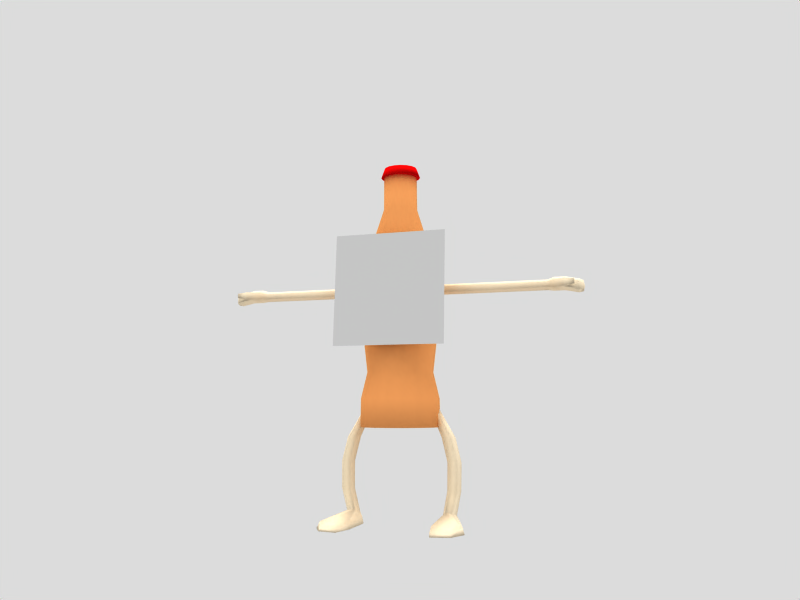 # Source: super_cocacola8.blend  (saved by Blender 2.46.0; exported with 4.5.12 LTS)
import bpy
from mathutils import Matrix  # noqa: F401  (used for matrix-valued properties, if any)

bpy.ops.wm.read_factory_settings(use_empty=True)
scene = bpy.context.scene
scene.name = 'Scene'

# ---- collections
col_collection_1 = bpy.data.collections.new('Collection 1'); scene.collection.children.link(col_collection_1)
col_collection_20 = bpy.data.collections.new('Collection 20'); scene.collection.children.link(col_collection_20)

# ---- materials (node trees are filled in below, after node groups)
mat_memberskin = bpy.data.materials.new('MemberSkin')
mat_memberskin.alpha_threshold = 0.0
mat_memberskin.diffuse_color = (0.9765, 0.902, 0.7725, 1.0)
mat_memberskin.roughness = 0.0
mat_memberskin.specular_intensity = 0.1
mat_memberskin.line_color = (0.0, 0.0, 0.0, 1.0)
mat_faceskin = bpy.data.materials.new('FaceSkin')
mat_faceskin.alpha_threshold = 0.0
mat_faceskin.preview_render_type = 'CUBE'
mat_faceskin.roughness = 0.5
mat_faceskin.line_color = (0.0, 0.0, 0.0, 1.0)
mat_capskin = bpy.data.materials.new('CapSkin')
mat_capskin.alpha_threshold = 0.0
mat_capskin.preview_render_type = 'CUBE'
mat_capskin.diffuse_color = (0.9294, 0.03137, 0.03137, 1.0)
mat_capskin.roughness = 0.5
mat_capskin.line_color = (0.0, 0.0, 0.0, 1.0)
mat_bottleskin = bpy.data.materials.new('BottleSkin')
mat_bottleskin.alpha_threshold = 0.0
mat_bottleskin.preview_render_type = 'CUBE'
mat_bottleskin.diffuse_color = (0.9647, 0.6314, 0.3608, 1.0)
mat_bottleskin.roughness = 0.5
mat_bottleskin.line_color = (0.0, 0.0, 0.0, 1.0)

# ---- material node trees

# ---- world
world_world = bpy.data.worlds.new('World'); scene.world = world_world
world_world.color = (0.8627, 0.8627, 0.8627)
world_world.use_sun_shadow = False
world_world.sun_shadow_jitter_overblur = 0.0
world_world.cycles.sampling_method = 'MANUAL'
world_world.cycles.sample_map_resolution = 256

# ---- cameras
cam_camera_001 = bpy.data.cameras.new('Camera.001')
cam_camera_001.passepartout_alpha = 0.2
cam_camera_001.clip_end = 100.0
cam_camera_001.lens = 35.0
cam_camera_001.show_passepartout = False
cam_camera_001.show_safe_areas = True
cam_camera_001.dof.focus_distance = 0.0
cam_camera_001.dof.aperture_fstop = 128.0

# ---- lights
light_lamp_003 = bpy.data.lights.new('Lamp.003', 'SUN')
light_lamp_003.transmission_factor = 0.0
light_lamp_003.angle = 1.571
light_lamp_003.energy = 1.5
light_lamp_003.shadow_buffer_clip_start = 0.5
light_lamp_003.shadow_soft_size = 1.0
light_lamp_003.shadow_cascade_max_distance = 1000.0
light_lamp_003.cycles.use_multiple_importance_sampling = False

# ---- meshes
me_leg = bpy.data.meshes.new('Leg')
me_leg.from_pydata([(-1.079, 0.1581, -1.899), (1.079, 0.1581, -1.899), (-0.9976, 0.0175, -1.9), (0.9976, 0.0175, -1.9), (-1.079, -0.1231, -1.832), (1.079, -0.1231, -1.832), (-1.241, -0.1231, -1.832), (1.241, -0.1231, -1.832), (-1.322, 0.01745, -1.899), (1.322, 0.01745, -1.899), (-1.241, 0.158, -1.899), (1.241, 0.158, -1.899), (-1.071, 0.1314, -0.1628), (1.071, 0.1314, -0.1628), (-0.9901, -0.009193, -0.1629), (0.9901, -0.009193, -0.1629), (-1.071, -0.1498, -0.1628), (1.071, -0.1498, -0.1628), (-1.234, -0.1498, -0.1626), (1.234, -0.1498, -0.1626), (-1.315, -0.009246, -0.1625), (1.315, -0.009246, -0.1625), (-1.234, 0.1313, -0.1626), (1.234, 0.1313, -0.1626), (-1.125, -0.02917, -0.8259), (1.123, -0.02872, -0.8274), (-1.206, 0.1132, -0.7738), (1.206, 0.1118, -0.7728), (-1.205, -0.1692, -0.8554), (1.205, -0.1693, -0.857), (-1.368, -0.1692, -0.8552), (1.368, -0.1694, -0.8565), (-1.449, -0.02922, -0.8254), (1.451, -0.02879, -0.8268), (-1.368, 0.1132, -0.7735), (1.368, 0.1118, -0.7726), (-1.124, -0.02917, -0.7178), (1.123, -0.02872, -0.7186), (-1.449, -0.02922, -0.7173), (1.451, -0.02879, -0.718), (-0.862, 0.04666, 0.3985), (0.8503, 0.04666, 0.3926), (-0.8872, 0.1656, 0.4624), (0.8774, 0.1656, 0.4558), (-0.9123, 0.04663, 0.5263), (0.9045, 0.04663, 0.5188), (-0.8871, -0.07231, 0.4624), (0.8774, -0.07231, 0.4557), (-0.8367, -0.07229, 0.3346), (0.8232, -0.07229, 0.3295), (-0.8116, 0.04668, 0.2707), (0.796, 0.04668, 0.2664), (-0.8368, 0.1656, 0.3346), (0.8232, 0.1656, 0.3296), (-1.277, 0.2626, -2.024), (1.277, 0.2626, -2.024), (-1.393, 0.01744, -2.024), (1.393, 0.01744, -2.024), (-1.65, -0.8716, -2.019), (1.65, -0.8716, -2.019), (-0.9488, -0.8675, -2.018), (0.9488, -0.8675, -2.018), (-0.9457, 0.01751, -2.024), (0.9457, 0.01751, -2.024), (-1.044, 0.2627, -2.024), (1.044, 0.2627, -2.024), (-0.9212, 0.01751, -2.165), (0.9212, 0.01751, -2.165), (-1.018, 0.2833, -2.165), (1.018, 0.2833, -2.165), (-0.9196, -0.9228, -2.163), (0.9196, -0.9228, -2.163), (-1.703, -0.9269, -2.163), (1.703, -0.9269, -2.163), (-1.424, 0.01744, -2.164), (1.424, 0.01744, -2.164), (-1.295, 0.2832, -2.164), (1.295, 0.2832, -2.164), (-1.054, -1.426, -2.166), (1.054, -1.426, -2.166), (-1.496, -1.333, -2.167), (1.496, -1.333, -2.167), (-1.493, -1.291, -2.097), (1.493, -1.291, -2.097), (-1.055, -1.385, -2.096), (1.055, -1.385, -2.096), (-1.126, -0.01263, -1.352), (1.111, -0.01263, -1.352), (-1.207, 0.1279, -1.352), (1.192, 0.1279, -1.352), (-1.207, -0.1532, -1.352), (1.192, -0.1532, -1.352), (-1.37, -0.1532, -1.352), (1.354, -0.1532, -1.352), (-1.451, -0.01269, -1.351), (1.435, -0.01269, -1.351), (-1.37, 0.1279, -1.352), (1.354, 0.1279, -1.352), (1.368, -0.1689, -0.6884), (1.205, -0.1693, -0.6888), (-1.368, -0.1678, -0.6881), (-1.206, -0.1677, -0.6883)], [], [(26, 36, 24), (37, 27, 25), (26, 12, 14, 36), (15, 13, 27, 37), (32, 38, 34), (35, 39, 33), (38, 20, 22, 34), (23, 21, 39, 35), (12, 26, 34, 22), (35, 27, 13, 23), (12, 22, 42, 52), (43, 23, 13, 53), (22, 20, 44, 42), (45, 21, 23, 43), (20, 18, 46, 44), (47, 19, 21, 45), (18, 16, 48, 46), (49, 17, 19, 47), (16, 14, 50, 48), (51, 15, 17, 49), (14, 12, 52, 50), (53, 13, 15, 51), (40, 50, 52), (53, 51, 41), (40, 48, 50), (51, 49, 41), (40, 46, 48), (49, 47, 41), (40, 44, 46), (47, 45, 41), (40, 42, 44), (45, 43, 41), (40, 52, 42), (43, 53, 41), (10, 0, 64, 54), (65, 1, 11, 55), (8, 10, 54, 56), (55, 11, 9, 57), (6, 8, 56, 58), (57, 9, 7, 59), (4, 6, 58, 60), (59, 7, 5, 61), (2, 4, 60, 62), (61, 5, 3, 63), (0, 2, 62, 64), (63, 3, 1, 65), (62, 66, 68, 64), (69, 67, 63, 65), (60, 70, 66, 62), (67, 71, 61, 63), (56, 74, 72, 58), (73, 75, 57, 59), (54, 76, 74, 56), (75, 77, 55, 57), (64, 68, 76, 54), (77, 69, 65, 55), (66, 74, 76, 68), (77, 75, 67, 69), (66, 70, 72, 74), (73, 71, 67, 75), (72, 70, 78, 80), (79, 71, 73, 81), (58, 72, 80, 82), (81, 73, 59, 83), (70, 60, 84, 78), (85, 61, 71, 79), (60, 58, 82, 84), (83, 59, 61, 85), (82, 80, 78, 84), (79, 81, 83, 85), (0, 88, 86, 2), (87, 89, 1, 3), (88, 26, 24, 86), (25, 27, 89, 87), (2, 86, 90, 4), (91, 87, 3, 5), (86, 24, 28, 90), (29, 25, 87, 91), (4, 90, 92, 6), (93, 91, 5, 7), (90, 28, 30, 92), (31, 29, 91, 93), (6, 92, 94, 8), (95, 93, 7, 9), (92, 30, 32, 94), (33, 31, 93, 95), (8, 94, 96, 10), (97, 95, 9, 11), (94, 32, 34, 96), (35, 33, 95, 97), (26, 88, 96, 34), (97, 89, 27, 35), (88, 0, 10, 96), (11, 1, 89, 97), (17, 99, 98, 19), (19, 98, 39, 21), (15, 37, 99, 17), (29, 31, 98, 99), (33, 39, 98, 31), (25, 29, 99, 37), (16, 18, 100, 101), (14, 16, 101, 36), (28, 101, 100, 30), (18, 20, 38, 100), (32, 30, 100, 38), (24, 36, 101, 28)])
me_leg.polygons.foreach_set('use_smooth', [True] * 106)
me_leg.materials.append(mat_memberskin)
me_leg.use_remesh_preserve_volume = False
me_leg.use_remesh_preserve_attributes = False
me_leg.use_mirror_vertex_groups = False
me_leg.update()
me_arm = bpy.data.meshes.new('Arm')
me_arm.from_pydata([(-3.485, 0.1051, -0.01245), (3.485, 0.1051, -0.01245), (-3.485, -0.0002192, -0.07328), (3.485, -0.0002192, -0.07328), (-3.485, -0.1056, -0.01248), (3.485, -0.1056, -0.01248), (-3.485, -0.1056, 0.1091), (3.485, -0.1056, 0.1091), (-3.485, -0.0002588, 0.17), (3.485, -0.0002588, 0.17), (-3.485, 0.1051, 0.1092), (3.485, 0.1051, 0.1092), (-0.9201, 0.1051, -0.01245), (0.9201, 0.1051, -0.01245), (-0.9201, -0.0002191, -0.07328), (0.9201, -0.0002191, -0.07328), (-0.9201, -0.1056, -0.01248), (0.9201, -0.1056, -0.01248), (-0.9201, -0.1056, 0.1091), (0.9201, -0.1056, 0.1091), (-0.9201, -0.000259, 0.17), (0.9201, -0.000259, 0.17), (-0.9201, 0.1051, 0.1092), (0.9201, 0.1051, 0.1092), (-2.249, -0.0002191, -0.07328), (2.249, -0.0002191, -0.07328), (-2.249, 0.1051, -0.01245), (2.249, 0.1051, -0.01245), (-2.201, -0.1056, -0.01248), (2.201, -0.1056, -0.01248), (-2.201, -0.1056, 0.1091), (2.201, -0.1056, 0.1091), (-2.249, -0.0002589, 0.17), (2.249, -0.0002589, 0.17), (-2.249, 0.1051, 0.1092), (2.249, 0.1051, 0.1092), (-2.152, -0.0002191, -0.07328), (2.152, -0.0002191, -0.07328), (-2.152, 0.1051, -0.01245), (2.152, 0.1051, -0.01245), (-2.152, -0.0002589, 0.17), (2.152, -0.0002589, 0.17), (-2.152, 0.1051, 0.1092), (2.152, 0.1051, 0.1092), (-0.6995, -0.000239, -0.004715), (0.6995, -0.000239, -0.004715), (-0.6995, 0.05883, 0.0294), (0.6995, 0.05883, 0.0294), (-0.6995, -0.0002502, 0.06349), (0.6995, -0.0002502, 0.06349), (-0.6995, -0.05932, 0.02938), (0.6995, -0.05932, 0.02938), (-0.6995, -0.05931, -0.03883), (0.6995, -0.05931, -0.03883), (-0.6995, -0.0002279, -0.07293), (0.6995, -0.0002279, -0.07293), (-0.6995, 0.05884, -0.03881), (0.6995, 0.05884, -0.03881), (-3.627, 0.1509, 0.1356), (3.627, 0.1509, 0.1356), (-3.627, -0.0002675, 0.2229), (3.627, -0.0002675, 0.2229), (-3.627, -0.2689, 0.1356), (3.627, -0.2689, 0.1356), (-3.627, -0.2689, -0.03895), (3.627, -0.2689, -0.03895), (-3.627, -0.0002105, -0.09188), (3.627, -0.0002105, -0.09188), (-3.627, 0.1509, -0.03889), (3.627, 0.1509, -0.03889), (-4.185, 0.1509, -0.1001), (4.185, 0.1509, -0.1001), (-4.185, -0.0002105, -0.1531), (4.185, -0.0002105, -0.1531), (-4.185, -0.2689, -0.1001), (4.185, -0.2689, -0.1001), (-4.185, -0.2689, 0.07439), (4.185, -0.2689, 0.07439), (-4.185, -0.0002675, 0.1617), (4.185, -0.0002675, 0.1617), (-4.185, 0.1509, 0.07444), (4.185, 0.1509, 0.07444), (-4.312, -0.03453, -0.02474), (4.312, -0.03453, -0.02474), (-4.283, 0.05216, 0.04497), (4.283, 0.05216, 0.04497), (-4.283, -0.03454, 0.1146), (4.283, -0.03454, 0.1146), (-4.283, -0.1212, 0.04493), (4.283, -0.1212, 0.04493), (-4.283, -0.1212, -0.09445), (4.283, -0.1212, -0.09445), (-4.283, -0.03451, -0.1367), (4.283, -0.03451, -0.1367), (-4.283, 0.05218, -0.09441), (4.283, 0.05218, -0.09441), (-3.881, -0.0002105, -0.09188), (3.881, -0.0002105, -0.09188), (-3.881, 0.1509, -0.03889), (3.881, 0.1509, -0.03889), (-3.881, -0.2689, -0.03894), (3.881, -0.2689, -0.03894), (-3.881, -0.2689, 0.1356), (3.881, -0.2689, 0.1356), (-3.881, -0.0002675, 0.2229), (3.881, -0.0002675, 0.2229), (-3.881, 0.1509, 0.1356), (3.881, 0.1509, 0.1356), (-3.881, -0.4134, -0.03896), (3.881, -0.4134, -0.03896), (-3.881, -0.4134, 0.1356), (3.881, -0.4134, 0.1356), (-4.077, -0.359, 0.1028), (4.077, -0.359, 0.1028), (-4.112, -0.4493, 0.1028), (4.112, -0.4493, 0.1028), (-4.112, -0.4492, -0.006225), (4.112, -0.4492, -0.006225), (-4.077, -0.359, -0.00621), (4.077, -0.359, -0.00621)], [], [(0, 26, 24, 2), (25, 27, 1, 3), (2, 24, 28, 4), (29, 25, 3, 5), (4, 28, 30, 6), (31, 29, 5, 7), (6, 30, 32, 8), (33, 31, 7, 9), (8, 32, 34, 10), (35, 33, 9, 11), (26, 0, 10, 34), (11, 1, 27, 35), (26, 38, 36, 24), (37, 39, 27, 25), (38, 12, 14, 36), (15, 13, 39, 37), (24, 36, 28), (29, 37, 25), (36, 14, 16, 28), (17, 15, 37, 29), (28, 16, 18, 30), (19, 17, 29, 31), (30, 40, 32), (33, 41, 31), (30, 18, 20, 40), (21, 19, 31, 41), (32, 40, 42, 34), (43, 41, 33, 35), (40, 20, 22, 42), (23, 21, 41, 43), (12, 38, 42, 22), (43, 39, 13, 23), (38, 26, 34, 42), (35, 27, 39, 43), (12, 22, 46, 56), (47, 23, 13, 57), (22, 20, 48, 46), (49, 21, 23, 47), (20, 18, 50, 48), (51, 19, 21, 49), (18, 16, 52, 50), (53, 17, 19, 51), (16, 14, 54, 52), (55, 15, 17, 53), (14, 12, 56, 54), (57, 13, 15, 55), (44, 54, 56), (57, 55, 45), (44, 52, 54), (55, 53, 45), (44, 50, 52), (53, 51, 45), (44, 48, 50), (51, 49, 45), (44, 46, 48), (49, 47, 45), (44, 56, 46), (47, 57, 45), (10, 0, 68, 58), (69, 1, 11, 59), (8, 10, 58, 60), (59, 11, 9, 61), (6, 8, 60, 62), (61, 9, 7, 63), (4, 6, 62, 64), (63, 7, 5, 65), (2, 4, 64, 66), (65, 5, 3, 67), (0, 2, 66, 68), (67, 3, 1, 69), (80, 70, 94, 84), (95, 71, 81, 85), (78, 80, 84, 86), (85, 81, 79, 87), (76, 78, 86, 88), (87, 79, 77, 89), (74, 76, 88, 90), (89, 77, 75, 91), (72, 74, 90, 92), (91, 75, 73, 93), (70, 72, 92, 94), (93, 73, 71, 95), (82, 94, 92), (93, 95, 83), (82, 92, 90), (91, 93, 83), (82, 90, 88), (89, 91, 83), (82, 88, 86), (87, 89, 83), (82, 86, 84), (85, 87, 83), (84, 94, 82), (83, 95, 85), (66, 96, 98, 68), (99, 97, 67, 69), (96, 72, 70, 98), (71, 73, 97, 99), (64, 100, 96, 66), (97, 101, 65, 67), (100, 74, 72, 96), (73, 75, 101, 97), (102, 76, 74, 100), (75, 77, 103, 101), (60, 104, 102, 62), (103, 105, 61, 63), (104, 78, 76, 102), (77, 79, 105, 103), (58, 106, 104, 60), (105, 107, 59, 61), (106, 80, 78, 104), (79, 81, 107, 105), (68, 98, 106, 58), (107, 99, 69, 59), (98, 70, 80, 106), (81, 71, 99, 107), (62, 102, 110), (111, 103, 63), (100, 64, 108), (109, 65, 101), (62, 110, 108, 64), (109, 111, 63, 65), (110, 102, 112, 114), (113, 103, 111, 115), (108, 110, 114, 116), (115, 111, 109, 117), (100, 108, 116, 118), (117, 109, 101, 119), (102, 100, 118, 112), (119, 101, 103, 113), (112, 118, 116, 114), (117, 119, 113, 115)])
me_arm.polygons.foreach_set('use_smooth', [True] * 132)
me_arm.materials.append(mat_memberskin)
me_arm.use_remesh_preserve_volume = False
me_arm.use_remesh_preserve_attributes = False
me_arm.use_mirror_vertex_groups = False
me_arm.update()
me_skin = bpy.data.meshes.new('Skin')
me_skin.from_pydata([(-1.058, -0.6707, 0.9427), (-0.9335, -0.6785, -1.053), (1.057, -0.8209, -0.9283), (0.9326, -0.8132, 1.068)], [], [(0, 1, 2, 3)])
_uv = me_skin.uv_layers.new(name='UVTex')
_uv.uv.foreach_set('vector', [1.0, 1.0, 0.0, 1.0, 0.0, 0.0, 1.0, 1.49e-07])
me_skin.materials.append(mat_faceskin)
me_skin.use_remesh_preserve_volume = False
me_skin.use_remesh_preserve_attributes = False
me_skin.use_mirror_vertex_groups = False
me_skin.update()
me_cap = bpy.data.meshes.new('Cap')
me_cap.from_pydata([(-0.6995, 0.6762, -0.5222), (-0.4047, 0.8032, -0.9932), (-0.05711, 0.7947, -1.369), (0.2904, 0.6518, -1.593), (0.5848, 0.3964, -1.63), (0.7814, 0.06734, -1.476), (0.8502, -0.2853, -1.153), (0.7807, -0.6079, -0.7105), (0.5836, -0.8512, -0.2162), (0.2888, -0.9783, 0.2547), (-0.05881, -0.9697, 0.6307), (-0.4063, -0.8269, 0.8545), (-0.7007, -0.5715, 0.8919), (-0.8973, -0.2424, 0.7374), (-0.9661, 0.1103, 0.4144), (-0.8966, 0.4328, -0.02792), (-0.3897, 0.7432, 0.306), (-0.1466, 0.848, -0.08221), (0.1399, 0.8409, -0.3921), (0.4263, 0.7232, -0.5766), (0.669, 0.5126, -0.6075), (0.8311, 0.2413, -0.4801), (0.8878, -0.04937, -0.2138), (0.8305, -0.3153, 0.1508), (0.668, -0.5158, 0.5582), (0.425, -0.6206, 0.9465), (0.1385, -0.6135, 1.256), (-0.1479, -0.4958, 1.441), (-0.3906, -0.2852, 1.472), (-0.5527, -0.01395, 1.344), (-0.6094, 0.2768, 1.078), (-0.5522, 0.5426, 0.7135), (-0.05796, -0.08751, -0.3692), (0.1392, 0.1137, 0.4321)], [], [(32, 0, 1), (33, 17, 16), (32, 1, 2), (33, 18, 17), (32, 2, 3), (33, 19, 18), (32, 3, 4), (33, 20, 19), (32, 4, 5), (33, 21, 20), (32, 5, 6), (33, 22, 21), (32, 6, 7), (33, 23, 22), (32, 7, 8), (33, 24, 23), (32, 8, 9), (33, 25, 24), (32, 9, 10), (33, 26, 25), (32, 10, 11), (33, 27, 26), (32, 11, 12), (33, 28, 27), (32, 12, 13), (33, 29, 28), (32, 13, 14), (33, 30, 29), (32, 14, 15), (33, 31, 30), (15, 0, 32), (33, 16, 31), (0, 16, 17, 1), (1, 17, 18, 2), (2, 18, 19, 3), (3, 19, 20, 4), (4, 20, 21, 5), (5, 21, 22, 6), (6, 22, 23, 7), (7, 23, 24, 8), (8, 24, 25, 9), (9, 25, 26, 10), (10, 26, 27, 11), (11, 27, 28, 12), (12, 28, 29, 13), (13, 29, 30, 14), (14, 30, 31, 15), (16, 0, 15, 31)])
me_cap.polygons.foreach_set('use_smooth', [True] * 48)
_uv = me_cap.uv_layers.new(name='UVTex')
_uv.uv.foreach_set('vector', [0.4969, 0.6, 0.5905, 0.5374, 0.6073, 0.578, 0.5, 0.8531, 0.5619, 0.9365, 0.5253, 0.9538, 0.4969, 0.6, 0.6073, 0.578, 0.6073, 0.622, 0.5, 0.8531, 0.5891, 0.9065, 0.5619, 0.9365, 0.4969, 0.6, 0.6073, 0.622, 0.5905, 0.6626, 0.5, 0.8531, 0.6027, 0.8683, 0.5891, 0.9065, 0.4969, 0.6, 0.5905, 0.6626, 0.5594, 0.6936, 0.5, 0.8531, 0.6007, 0.8279, 0.6027, 0.8683, 0.4969, 0.6, 0.5594, 0.6936, 0.5188, 0.7105, 0.5, 0.8531, 0.5834, 0.7912, 0.6007, 0.8279, 0.4969, 0.6, 0.5188, 0.7105, 0.4749, 0.7105, 0.5, 0.8531, 0.5533, 0.7641, 0.5834, 0.7912, 0.4969, 0.6, 0.4749, 0.7105, 0.4343, 0.6936, 0.5, 0.8531, 0.5152, 0.7504, 0.5533, 0.7641, 0.4969, 0.6, 0.4343, 0.6936, 0.4032, 0.6626, 0.5, 0.8531, 0.4747, 0.7524, 0.5152, 0.7504, 0.4969, 0.6, 0.4032, 0.6626, 0.3864, 0.622, 0.5, 0.8531, 0.4381, 0.7698, 0.4747, 0.7524, 0.4969, 0.6, 0.3864, 0.622, 0.3864, 0.578, 0.5, 0.8531, 0.4109, 0.7998, 0.4381, 0.7698, 0.4969, 0.6, 0.3864, 0.578, 0.4032, 0.5374, 0.5, 0.8531, 0.3973, 0.8379, 0.4109, 0.7998, 0.4969, 0.6, 0.4032, 0.5374, 0.4343, 0.5064, 0.5, 0.8531, 0.3993, 0.8784, 0.3973, 0.8379, 0.4969, 0.6, 0.4343, 0.5064, 0.4749, 0.4895, 0.5, 0.8531, 0.4166, 0.915, 0.3993, 0.8784, 0.4969, 0.6, 0.4749, 0.4895, 0.5188, 0.4895, 0.5, 0.8531, 0.4467, 0.9422, 0.4166, 0.915, 0.4969, 0.6, 0.5188, 0.4895, 0.5594, 0.5064, 0.5, 0.8531, 0.4848, 0.9558, 0.4467, 0.9422, 0.5594, 0.5064, 0.5905, 0.5374, 0.4969, 0.6, 0.5, 0.8531, 0.5253, 0.9538, 0.4848, 0.9558, 0.5218, 0.9629, 0.5253, 0.9538, 0.5619, 0.9365, 0.5622, 0.9462, 0.5622, 0.9462, 0.5619, 0.9365, 0.5891, 0.9065, 0.5931, 0.9153, 0.5931, 0.9153, 0.5891, 0.9065, 0.6027, 0.8683, 0.6098, 0.875, 0.6098, 0.875, 0.6027, 0.8683, 0.6007, 0.8279, 0.6098, 0.8313, 0.6098, 0.8313, 0.6007, 0.8279, 0.5834, 0.7912, 0.5931, 0.7909, 0.5931, 0.7909, 0.5834, 0.7912, 0.5533, 0.7641, 0.5622, 0.76, 0.5622, 0.76, 0.5533, 0.7641, 0.5152, 0.7504, 0.5218, 0.7433, 0.5218, 0.7433, 0.5152, 0.7504, 0.4747, 0.7524, 0.4782, 0.7433, 0.4782, 0.7433, 0.4747, 0.7524, 0.4381, 0.7698, 0.4378, 0.76, 0.4378, 0.76, 0.4381, 0.7698, 0.4109, 0.7998, 0.4069, 0.7909, 0.4069, 0.7909, 0.4109, 0.7998, 0.3973, 0.8379, 0.3902, 0.8313, 0.3902, 0.8313, 0.3973, 0.8379, 0.3993, 0.8784, 0.3902, 0.875, 0.3902, 0.875, 0.3993, 0.8784, 0.4166, 0.915, 0.4069, 0.9153, 0.4069, 0.9153, 0.4166, 0.915, 0.4467, 0.9422, 0.4378, 0.9462, 0.4378, 0.9462, 0.4467, 0.9422, 0.4848, 0.9558, 0.4782, 0.9629, 0.5253, 0.9538, 0.5218, 0.9629, 0.4782, 0.9629, 0.4848, 0.9558])
me_cap.materials.append(mat_capskin)
me_cap.use_remesh_preserve_volume = False
me_cap.use_remesh_preserve_attributes = False
me_cap.use_mirror_vertex_groups = False
me_cap.update()
me_bottle = bpy.data.meshes.new('Bottle')
me_bottle.from_pydata([(0.9481, -0.001622, -2.451), (0.9481, 0.001622, -2.451), (0.8769, -0.3595, -2.451), (0.8769, 0.3595, -2.451), (0.6742, -0.6629, -2.451), (0.6742, 0.6629, -2.451), (0.3708, -0.8656, -2.451), (0.3708, 0.8656, -2.451), (0.01292, -0.9368, -2.451), (0.01292, 0.9368, -2.451), (-0.3449, -0.8656, -2.451), (-0.3449, 0.8656, -2.451), (-0.6483, -0.6629, -2.451), (-0.6483, 0.6629, -2.451), (-0.851, -0.3595, -2.451), (-0.851, 0.3595, -2.451), (-0.9222, -0.001622, -2.451), (-0.9222, 0.001622, -2.451), (0.4092, -0.001623, 2.446), (0.4092, 0.001623, 2.446), (0.379, -0.1533, 2.446), (0.379, 0.1533, 2.446), (0.2931, -0.2818, 2.446), (0.2931, 0.2818, 2.446), (0.1646, -0.3677, 2.446), (0.1646, 0.3677, 2.446), (0.01292, -0.3979, 2.446), (0.01292, 0.3979, 2.446), (-0.1387, -0.3677, 2.446), (-0.1387, 0.3677, 2.446), (-0.2673, -0.2818, 2.446), (-0.2673, 0.2818, 2.446), (-0.3532, -0.1533, 2.446), (-0.3532, 0.1533, 2.446), (-0.3833, -0.001621, 2.446), (-0.3833, 0.001621, 2.446), (0.01292, -0.001623, -2.451), (0.01292, 0.001623, -2.451), (0.01292, -0.001622, 2.446), (0.01292, 0.001622, 2.446), (0.8553, -0.001623, 0.667), (0.8553, 0.001623, 0.667), (0.7912, -0.324, 0.667), (0.7912, 0.324, 0.667), (0.6086, -0.5973, 0.667), (0.6086, 0.5973, 0.667), (0.3353, -0.7799, 0.667), (0.3353, 0.7799, 0.667), (0.01292, -0.844, 0.667), (0.01292, 0.844, 0.667), (-0.3094, -0.7799, 0.667), (-0.3094, 0.7799, 0.667), (-0.5827, -0.5973, 0.667), (-0.5827, 0.5973, 0.667), (-0.7653, -0.324, 0.667), (-0.7653, 0.324, 0.667), (-0.8294, -0.001621, 0.667), (-0.8294, 0.001621, 0.667), (0.9423, -0.001623, -0.3342), (0.9423, 0.001623, -0.3342), (0.8715, -0.3573, -0.3342), (0.8715, 0.3573, -0.3342), (0.6701, -0.6588, -0.3342), (0.6701, 0.6588, -0.3342), (0.3686, -0.8602, -0.3342), (0.3686, 0.8602, -0.3342), (0.01292, -0.931, -0.3342), (0.01292, 0.931, -0.3342), (-0.3427, -0.8602, -0.3342), (-0.3427, 0.8602, -0.3342), (-0.6442, -0.6588, -0.3342), (-0.6442, 0.6588, -0.3342), (-0.8457, -0.3573, -0.3342), (-0.8457, 0.3573, -0.3342), (-0.9164, -0.001621, -0.3342), (-0.9164, 0.001621, -0.3342), (0.4204, -0.001623, 1.803), (0.4204, 0.001623, 1.803), (0.3894, -0.1576, 1.803), (0.3894, 0.1576, 1.803), (0.3011, -0.2898, 1.803), (0.3011, 0.2898, 1.803), (0.1689, -0.3781, 1.803), (0.1689, 0.3781, 1.803), (0.01292, -0.4091, 1.803), (0.01292, 0.4091, 1.803), (-0.143, -0.3781, 1.803), (-0.143, 0.3781, 1.803), (-0.2699, -0.2844, 1.801), (-0.2699, 0.2844, 1.801), (-0.3566, -0.1547, 1.801), (-0.3566, 0.1547, 1.801), (-0.387, -0.001621, 1.801), (-0.387, 0.001621, 1.801), (0.9402, -0.001623, -1.911), (0.9402, 0.001623, -1.911), (0.8696, -0.3565, -1.911), (0.8696, 0.3565, -1.911), (0.6686, -0.6573, -1.911), (0.6686, 0.6573, -1.911), (0.3678, -0.8583, -1.911), (0.3678, 0.8583, -1.911), (0.01292, -0.9289, -1.911), (0.01292, 0.9289, -1.911), (-0.3419, -0.8583, -1.911), (-0.3419, 0.8583, -1.911), (-0.6428, -0.6573, -1.911), (-0.6428, 0.6573, -1.911), (-0.8438, -0.3565, -1.911), (-0.8438, 0.3565, -1.911), (-0.9144, -0.001622, -1.911), (-0.9144, 0.001622, -1.911), (0.794, -0.001623, -1.41), (0.794, 0.001623, -1.41), (0.7345, -0.3005, -1.41), (0.7345, 0.3005, -1.41), (0.5652, -0.5539, -1.41), (0.5652, 0.5539, -1.41), (0.3118, -0.7232, -1.41), (0.3118, 0.7232, -1.41), (0.01292, -0.7827, -1.41), (0.01292, 0.7827, -1.41), (-0.286, -0.7232, -1.41), (-0.286, 0.7232, -1.41), (-0.5394, -0.5539, -1.41), (-0.5394, 0.5539, -1.41), (-0.7087, -0.3005, -1.41), (-0.7087, 0.3005, -1.41), (-0.7681, -0.001622, -1.41), (-0.7681, 0.001622, -1.41)], [], [(36, 0, 2), (3, 1, 37), (38, 20, 18), (19, 21, 39), (36, 2, 4), (5, 3, 37), (38, 22, 20), (21, 23, 39), (36, 4, 6), (7, 5, 37), (38, 24, 22), (23, 25, 39), (36, 6, 8), (9, 7, 37), (38, 26, 24), (25, 27, 39), (36, 8, 10), (11, 9, 37), (38, 28, 26), (27, 29, 39), (36, 10, 12), (13, 11, 37), (38, 30, 28), (29, 31, 39), (36, 12, 14), (15, 13, 37), (38, 32, 30), (31, 33, 39), (36, 14, 16), (17, 15, 37), (38, 34, 32), (33, 35, 39), (58, 40, 42, 60), (43, 41, 59, 61), (60, 42, 44, 62), (45, 43, 61, 63), (62, 44, 46, 64), (47, 45, 63, 65), (64, 46, 48, 66), (49, 47, 65, 67), (66, 48, 50, 68), (51, 49, 67, 69), (68, 50, 52, 70), (53, 51, 69, 71), (70, 52, 54, 72), (55, 53, 71, 73), (72, 54, 56, 74), (57, 55, 73, 75), (40, 76, 78, 42), (79, 77, 41, 43), (42, 78, 80, 44), (81, 79, 43, 45), (44, 80, 82, 46), (83, 81, 45, 47), (46, 82, 84, 48), (85, 83, 47, 49), (48, 84, 86, 50), (87, 85, 49, 51), (50, 86, 88, 52), (89, 87, 51, 53), (52, 88, 90, 54), (91, 89, 53, 55), (54, 90, 92, 56), (93, 91, 55, 57), (76, 18, 20, 78), (21, 19, 77, 79), (78, 20, 22, 80), (23, 21, 79, 81), (80, 22, 24, 82), (25, 23, 81, 83), (82, 24, 26, 84), (27, 25, 83, 85), (84, 26, 28, 86), (29, 27, 85, 87), (86, 28, 30, 88), (31, 29, 87, 89), (88, 30, 32, 90), (33, 31, 89, 91), (90, 32, 34, 92), (35, 33, 91, 93), (0, 94, 96, 2), (97, 95, 1, 3), (2, 96, 98, 4), (99, 97, 3, 5), (4, 98, 100, 6), (101, 99, 5, 7), (6, 100, 102, 8), (103, 101, 7, 9), (8, 102, 104, 10), (105, 103, 9, 11), (10, 104, 106, 12), (107, 105, 11, 13), (12, 106, 108, 14), (109, 107, 13, 15), (14, 108, 110, 16), (111, 109, 15, 17), (94, 112, 114, 96), (115, 113, 95, 97), (112, 58, 60, 114), (61, 59, 113, 115), (96, 114, 116, 98), (117, 115, 97, 99), (114, 60, 62, 116), (63, 61, 115, 117), (98, 116, 118, 100), (119, 117, 99, 101), (116, 62, 64, 118), (65, 63, 117, 119), (100, 118, 120, 102), (121, 119, 101, 103), (118, 64, 66, 120), (67, 65, 119, 121), (102, 120, 122, 104), (123, 121, 103, 105), (120, 66, 68, 122), (69, 67, 121, 123), (104, 122, 124, 106), (125, 123, 105, 107), (122, 68, 70, 124), (71, 69, 123, 125), (106, 124, 126, 108), (127, 125, 107, 109), (124, 70, 72, 126), (73, 71, 125, 127), (108, 126, 128, 110), (129, 127, 109, 111), (126, 72, 74, 128), (75, 73, 127, 129)])
me_bottle.polygons.foreach_set('use_smooth', [True] * 128)
_uv = me_bottle.uv_layers.new(name='UVTex')
_uv.uv.foreach_set('vector', [0.3256, 0.02705, 0.3272, 0.02705, 0.2938, 0.01764, 0.7062, 0.01764, 0.6728, 0.02705, 0.6744, 0.02705, 0.1809, 0.9323, 0.2312, 0.9323, 0.2447, 0.9323, 0.7553, 0.9323, 0.7688, 0.9323, 0.8191, 0.9323, 0.3256, 0.02705, 0.2938, 0.01764, 0.2605, 0.01764, 0.7395, 0.01764, 0.7062, 0.01764, 0.6744, 0.02705, 0.1809, 0.9323, 0.2178, 0.9323, 0.2312, 0.9323, 0.7688, 0.9323, 0.7822, 0.9323, 0.8191, 0.9323, 0.3256, 0.02705, 0.2605, 0.01764, 0.2272, 0.01764, 0.7728, 0.01764, 0.7395, 0.01764, 0.6744, 0.02705, 0.1809, 0.9323, 0.2044, 0.9323, 0.2178, 0.9323, 0.7822, 0.9323, 0.7956, 0.9323, 0.8191, 0.9323, 0.3256, 0.02705, 0.2272, 0.01764, 0.1939, 0.01764, 0.8061, 0.01764, 0.7728, 0.01764, 0.6744, 0.02705, 0.1809, 0.9323, 0.1909, 0.9323, 0.2044, 0.9323, 0.7956, 0.9323, 0.8091, 0.9323, 0.8191, 0.9323, 0.05967, 0.02705, 0.1939, 0.01764, 0.1606, 0.01764, 0.8394, 0.01764, 0.8061, 0.01764, 0.9403, 0.02705, 0.1809, 0.9323, 0.1775, 0.9323, 0.1909, 0.9323, 0.8091, 0.9323, 0.8225, 0.9323, 0.8191, 0.9323, 0.05967, 0.02705, 0.1606, 0.01764, 0.1273, 0.01764, 0.8727, 0.01764, 0.8394, 0.01764, 0.9403, 0.02705, 0.1809, 0.9323, 0.1641, 0.9323, 0.1775, 0.9323, 0.8225, 0.9323, 0.8359, 0.9323, 0.8191, 0.9323, 0.05967, 0.02705, 0.1273, 0.01764, 0.09399, 0.01764, 0.906, 0.01764, 0.8727, 0.01764, 0.9403, 0.02705, 0.1809, 0.9323, 0.1506, 0.9323, 0.1641, 0.9323, 0.8359, 0.9323, 0.8494, 0.9323, 0.8191, 0.9323, 0.05967, 0.02705, 0.09399, 0.01764, 0.06068, 0.02705, 0.9393, 0.02705, 0.906, 0.01764, 0.9403, 0.02705, 0.1809, 0.9323, 0.1372, 0.9323, 0.1506, 0.9323, 0.8494, 0.9323, 0.8628, 0.9323, 0.8191, 0.9323, 0.3323, 0.4168, 0.3105, 0.6256, 0.2817, 0.6256, 0.298, 0.4168, 0.7183, 0.6256, 0.6895, 0.6256, 0.6677, 0.4168, 0.702, 0.4168, 0.298, 0.4168, 0.2817, 0.6256, 0.2529, 0.6256, 0.2638, 0.4168, 0.7471, 0.6256, 0.7183, 0.6256, 0.702, 0.4168, 0.7362, 0.4168, 0.2638, 0.4168, 0.2529, 0.6256, 0.224, 0.6256, 0.2295, 0.4168, 0.776, 0.6256, 0.7471, 0.6256, 0.7362, 0.4168, 0.7705, 0.4168, 0.2295, 0.4168, 0.224, 0.6256, 0.1952, 0.6256, 0.1952, 0.4168, 0.8048, 0.6256, 0.776, 0.6256, 0.7705, 0.4168, 0.8048, 0.4168, 0.1952, 0.4168, 0.1952, 0.6256, 0.1664, 0.6256, 0.1609, 0.4168, 0.8336, 0.6256, 0.8048, 0.6256, 0.8048, 0.4168, 0.8391, 0.4168, 0.1609, 0.4168, 0.1664, 0.6256, 0.1375, 0.6256, 0.1267, 0.4168, 0.8625, 0.6256, 0.8336, 0.6256, 0.8391, 0.4168, 0.8733, 0.4168, 0.1267, 0.4168, 0.1375, 0.6256, 0.1087, 0.6256, 0.09239, 0.4168, 0.8913, 0.6256, 0.8625, 0.6256, 0.8733, 0.4168, 0.9076, 0.4168, 0.09239, 0.4168, 0.1087, 0.6256, 0.07988, 0.6256, 0.05811, 0.4168, 0.9201, 0.6256, 0.8913, 0.6256, 0.9076, 0.4168, 0.9419, 0.4168, 0.3105, 0.6256, 0.25, 0.8351, 0.2359, 0.8351, 0.2817, 0.6256, 0.7641, 0.8351, 0.75, 0.8351, 0.6895, 0.6256, 0.7183, 0.6256, 0.2817, 0.6256, 0.2359, 0.8351, 0.2219, 0.8351, 0.2529, 0.6256, 0.7781, 0.8351, 0.7641, 0.8351, 0.7183, 0.6256, 0.7471, 0.6256, 0.2529, 0.6256, 0.2219, 0.8351, 0.2079, 0.8351, 0.224, 0.6256, 0.7921, 0.8351, 0.7781, 0.8351, 0.7471, 0.6256, 0.776, 0.6256, 0.224, 0.6256, 0.2079, 0.8351, 0.1939, 0.8351, 0.1952, 0.6256, 0.8061, 0.8351, 0.7921, 0.8351, 0.776, 0.6256, 0.8048, 0.6256, 0.1952, 0.6256, 0.1939, 0.8351, 0.1799, 0.8351, 0.1664, 0.6256, 0.8201, 0.8351, 0.8061, 0.8351, 0.8048, 0.6256, 0.8336, 0.6256, 0.1664, 0.6256, 0.1799, 0.8351, 0.1659, 0.8349, 0.1375, 0.6256, 0.8341, 0.8349, 0.8201, 0.8351, 0.8336, 0.6256, 0.8625, 0.6256, 0.1375, 0.6256, 0.1659, 0.8349, 0.1519, 0.8349, 0.1087, 0.6256, 0.8481, 0.8349, 0.8341, 0.8349, 0.8625, 0.6256, 0.8913, 0.6256, 0.1087, 0.6256, 0.1519, 0.8349, 0.1379, 0.8349, 0.07988, 0.6256, 0.8621, 0.8349, 0.8481, 0.8349, 0.8913, 0.6256, 0.9201, 0.6256, 0.25, 0.8351, 0.2447, 0.9323, 0.2312, 0.9323, 0.2359, 0.8351, 0.7688, 0.9323, 0.7553, 0.9323, 0.75, 0.8351, 0.7641, 0.8351, 0.2359, 0.8351, 0.2312, 0.9323, 0.2178, 0.9323, 0.2219, 0.8351, 0.7822, 0.9323, 0.7688, 0.9323, 0.7641, 0.8351, 0.7781, 0.8351, 0.2219, 0.8351, 0.2178, 0.9323, 0.2044, 0.9323, 0.2079, 0.8351, 0.7956, 0.9323, 0.7822, 0.9323, 0.7781, 0.8351, 0.7921, 0.8351, 0.2079, 0.8351, 0.2044, 0.9323, 0.1909, 0.9323, 0.1939, 0.8351, 0.8091, 0.9323, 0.7956, 0.9323, 0.7921, 0.8351, 0.8061, 0.8351, 0.1939, 0.8351, 0.1909, 0.9323, 0.1775, 0.9323, 0.1799, 0.8351, 0.8225, 0.9323, 0.8091, 0.9323, 0.8061, 0.8351, 0.8201, 0.8351, 0.1799, 0.8351, 0.1775, 0.9323, 0.1641, 0.9323, 0.1659, 0.8349, 0.8359, 0.9323, 0.8225, 0.9323, 0.8201, 0.8351, 0.8341, 0.8349, 0.1659, 0.8349, 0.1641, 0.9323, 0.1506, 0.9323, 0.1519, 0.8349, 0.8494, 0.9323, 0.8359, 0.9323, 0.8341, 0.8349, 0.8481, 0.8349, 0.1519, 0.8349, 0.1506, 0.9323, 0.1372, 0.9323, 0.1379, 0.8349, 0.8628, 0.9323, 0.8494, 0.9323, 0.8481, 0.8349, 0.8621, 0.8349, 0.3272, 0.02705, 0.3234, 0.1292, 0.2911, 0.1292, 0.2938, 0.01764, 0.7089, 0.1292, 0.6766, 0.1292, 0.6728, 0.02705, 0.7062, 0.01764, 0.2938, 0.01764, 0.2911, 0.1292, 0.2587, 0.1292, 0.2605, 0.01764, 0.7413, 0.1292, 0.7089, 0.1292, 0.7062, 0.01764, 0.7395, 0.01764, 0.2605, 0.01764, 0.2587, 0.1292, 0.2263, 0.1292, 0.2272, 0.01764, 0.7737, 0.1292, 0.7413, 0.1292, 0.7395, 0.01764, 0.7728, 0.01764, 0.2272, 0.01764, 0.2263, 0.1292, 0.1939, 0.1292, 0.1939, 0.01764, 0.8061, 0.1292, 0.7737, 0.1292, 0.7728, 0.01764, 0.8061, 0.01764, 0.1939, 0.01764, 0.1939, 0.1292, 0.1615, 0.1292, 0.1606, 0.01764, 0.8385, 0.1292, 0.8061, 0.1292, 0.8061, 0.01764, 0.8394, 0.01764, 0.1606, 0.01764, 0.1615, 0.1292, 0.1292, 0.1292, 0.1273, 0.01764, 0.8708, 0.1292, 0.8385, 0.1292, 0.8394, 0.01764, 0.8727, 0.01764, 0.1273, 0.01764, 0.1292, 0.1292, 0.09678, 0.1292, 0.09399, 0.01764, 0.9032, 0.1292, 0.8708, 0.1292, 0.8727, 0.01764, 0.906, 0.01764, 0.09399, 0.01764, 0.09678, 0.1292, 0.0644, 0.1292, 0.06068, 0.02705, 0.9356, 0.1292, 0.9032, 0.1292, 0.906, 0.01764, 0.9393, 0.02705, 0.3234, 0.1292, 0.3065, 0.2239, 0.2783, 0.2239, 0.2911, 0.1292, 0.7217, 0.2239, 0.6935, 0.2239, 0.6766, 0.1292, 0.7089, 0.1292, 0.3065, 0.2239, 0.3323, 0.4168, 0.298, 0.4168, 0.2783, 0.2239, 0.702, 0.4168, 0.6677, 0.4168, 0.6935, 0.2239, 0.7217, 0.2239, 0.2911, 0.1292, 0.2783, 0.2239, 0.2502, 0.2239, 0.2587, 0.1292, 0.7498, 0.2239, 0.7217, 0.2239, 0.7089, 0.1292, 0.7413, 0.1292, 0.2783, 0.2239, 0.298, 0.4168, 0.2638, 0.4168, 0.2502, 0.2239, 0.7362, 0.4168, 0.702, 0.4168, 0.7217, 0.2239, 0.7498, 0.2239, 0.2587, 0.1292, 0.2502, 0.2239, 0.2221, 0.2239, 0.2263, 0.1292, 0.7779, 0.2239, 0.7498, 0.2239, 0.7413, 0.1292, 0.7737, 0.1292, 0.2502, 0.2239, 0.2638, 0.4168, 0.2295, 0.4168, 0.2221, 0.2239, 0.7705, 0.4168, 0.7362, 0.4168, 0.7498, 0.2239, 0.7779, 0.2239, 0.2263, 0.1292, 0.2221, 0.2239, 0.1939, 0.2239, 0.1939, 0.1292, 0.8061, 0.2239, 0.7779, 0.2239, 0.7737, 0.1292, 0.8061, 0.1292, 0.2221, 0.2239, 0.2295, 0.4168, 0.1952, 0.4168, 0.1939, 0.2239, 0.8048, 0.4168, 0.7705, 0.4168, 0.7779, 0.2239, 0.8061, 0.2239, 0.1939, 0.1292, 0.1939, 0.2239, 0.1658, 0.2239, 0.1615, 0.1292, 0.8342, 0.2239, 0.8061, 0.2239, 0.8061, 0.1292, 0.8385, 0.1292, 0.1939, 0.2239, 0.1952, 0.4168, 0.1609, 0.4168, 0.1658, 0.2239, 0.8391, 0.4168, 0.8048, 0.4168, 0.8061, 0.2239, 0.8342, 0.2239, 0.1615, 0.1292, 0.1658, 0.2239, 0.1376, 0.2239, 0.1292, 0.1292, 0.8624, 0.2239, 0.8342, 0.2239, 0.8385, 0.1292, 0.8708, 0.1292, 0.1658, 0.2239, 0.1609, 0.4168, 0.1267, 0.4168, 0.1376, 0.2239, 0.8733, 0.4168, 0.8391, 0.4168, 0.8342, 0.2239, 0.8624, 0.2239, 0.1292, 0.1292, 0.1376, 0.2239, 0.1095, 0.2239, 0.09678, 0.1292, 0.8905, 0.2239, 0.8624, 0.2239, 0.8708, 0.1292, 0.9032, 0.1292, 0.1376, 0.2239, 0.1267, 0.4168, 0.09239, 0.4168, 0.1095, 0.2239, 0.9076, 0.4168, 0.8733, 0.4168, 0.8624, 0.2239, 0.8905, 0.2239, 0.09678, 0.1292, 0.1095, 0.2239, 0.08134, 0.2239, 0.0644, 0.1292, 0.9187, 0.2239, 0.8905, 0.2239, 0.9032, 0.1292, 0.9356, 0.1292, 0.1095, 0.2239, 0.09239, 0.4168, 0.05811, 0.4168, 0.08134, 0.2239, 0.9419, 0.4168, 0.9076, 0.4168, 0.8905, 0.2239, 0.9187, 0.2239])
me_bottle.materials.append(mat_bottleskin)
me_bottle.use_remesh_preserve_volume = False
me_bottle.use_remesh_preserve_attributes = False
me_bottle.use_mirror_vertex_groups = False
me_bottle.update()
arm_armature = bpy.data.armatures.new('Armature')  # bones are not reproduced

# ---- objects
ob_armature = bpy.data.objects.new('Armature', arm_armature)
ob_leg = bpy.data.objects.new('Leg', me_leg)
ob_arm = bpy.data.objects.new('Arm', me_arm)
ob_skin = bpy.data.objects.new('Skin', me_skin)
ob_cap = bpy.data.objects.new('Cap', me_cap)
ob_bottle = bpy.data.objects.new('Bottle', me_bottle)
ob_lamp = bpy.data.objects.new('Lamp', light_lamp_003)
ob_camera = bpy.data.objects.new('Camera', cam_camera_001)

# ---- transforms, parenting, visibility, modifiers, constraints
ob_armature.location = (0.009068, -0.02937, 1.426)
ob_armature.lock_rotations_4d = False
ob_armature.empty_display_type = 'ARROWS'
ob_armature.color = (0.0, 0.0, 0.0, 1.0)
ob_armature.show_in_front = True
ob_armature.lineart.crease_threshold = 0.0
ob_leg.location = (0.008525, -0.02059, 1.151)
ob_leg.scale = (0.5237, 0.5237, 0.5237)
ob_leg.lock_rotations_4d = False
ob_leg.empty_display_type = 'ARROWS'
ob_leg.color = (0.0, 0.0, 0.0, 1.0)
ob_leg.show_wire = True
ob_leg.lineart.crease_threshold = 0.0
_vg = ob_leg.vertex_groups.new(name='UpperLeg_L')
_vg.add([13, 15, 17, 19, 21, 23, 27, 35, 37, 39, 41, 43, 45, 47, 49, 51, 53, 98, 99], 1.0, 'REPLACE')
_vg = ob_leg.vertex_groups.new(name='UpperLeg_R')
_vg.add([12, 14, 16, 18, 20, 22, 26, 34, 36, 38, 40, 42, 44, 46, 48, 50, 52, 100, 101], 1.0, 'REPLACE')
_vg = ob_leg.vertex_groups.new(name='LowerLeg_L')
_vg.add([1, 3, 5, 7, 9, 11, 25, 27, 29, 31, 33, 35, 87, 89, 91, 93, 95, 97], 1.0, 'REPLACE')
_vg = ob_leg.vertex_groups.new(name='LowerLeg_R')
_vg.add([0, 2, 4, 6, 8, 10, 24, 26, 28, 30, 32, 34, 86, 88, 90, 92, 94, 96], 1.0, 'REPLACE')
_vg = ob_leg.vertex_groups.new(name='Foot_L')
_vg.add([1, 3, 5, 7, 9, 11, 55, 57, 59, 61, 63, 65, 67, 69, 71, 73, 75, 77, 79, 81, 83, 85], 1.0, 'REPLACE')
_vg = ob_leg.vertex_groups.new(name='Foot_R')
for _i, _w in zip([0, 2, 4, 6, 8, 10, 54, 56, 58, 60, 62, 64, 66, 68, 70, 72, 74, 76, 78, 80, 82, 84, 88, 94, 96], [1.0, 1.0, 1.0, 1.0, 1.0, 1.0, 1.0, 1.0, 1.0, 1.0, 1.0, 1.0, 1.0, 1.0, 1.0, 1.0, 1.0, 1.0, 1.0, 1.0, 1.0, 1.0, 0.0, 0.0, 0.0]): _vg.add([_i], _w, 'REPLACE')
_vg = ob_leg.vertex_groups.new(name='Toe_L')
_vg.add([59, 61, 71, 73, 79, 81, 83, 85], 1.0, 'REPLACE')
_vg = ob_leg.vertex_groups.new(name='Toe_R')
for _i, _w in zip([4, 6, 8, 56, 58, 60, 70, 72, 74, 78, 80, 82, 84], [0.0, 0.0, 0.0, 0.0, 1.0, 1.0, 1.0, 1.0, 0.0, 1.0, 1.0, 1.0, 1.0]): _vg.add([_i], _w, 'REPLACE')
_vg = ob_leg.vertex_groups.new(name='Pelvis_L')
_vg = ob_leg.vertex_groups.new(name='Pelvis_R')
_vg = ob_leg.vertex_groups.new(name='Spine1')
_m = ob_leg.modifiers.new('Armature', 'ARMATURE')
_m.object = ob_armature
ob_arm.location = (0.008525, -0.02059, 2.845)
ob_arm.scale = (0.5237, 0.5237, 0.5237)
ob_arm.lock_rotations_4d = False
ob_arm.empty_display_type = 'ARROWS'
ob_arm.color = (0.0, 0.0, 0.0, 1.0)
ob_arm.show_wire = True
ob_arm.lineart.crease_threshold = 0.0
_vg = ob_arm.vertex_groups.new(name='Finger_L')
_vg.add([71, 73, 75, 77, 79, 81, 83, 85, 87, 89, 91, 93, 95, 97, 99, 101, 107], 1.0, 'REPLACE')
_vg = ob_arm.vertex_groups.new(name='Finger_R')
_vg.add([70, 72, 74, 76, 78, 80, 82, 84, 86, 88, 90, 92, 94], 1.0, 'REPLACE')
_vg = ob_arm.vertex_groups.new(name='Hand_L')
_vg.add([1, 3, 5, 7, 9, 11, 59, 61, 63, 65, 67, 69, 71, 73, 75, 77, 79, 81, 97, 99, 101, 103, 105, 107, 109, 111, 113, 115, 117, 119], 1.0, 'REPLACE')
_vg = ob_arm.vertex_groups.new(name='Hand_R')
_vg.add([0, 4, 6, 8, 10, 58, 60, 62, 64, 66, 68, 70, 72, 74, 76, 78, 80, 96, 98, 100, 102, 104, 106, 108, 110, 112, 114, 116, 118], 1.0, 'REPLACE')
_vg = ob_arm.vertex_groups.new(name='LowerArm_L')
_vg.add([1, 3, 5, 7, 9, 11, 25, 27, 29, 31, 33, 35, 59, 61, 63, 65, 67, 69], 1.0, 'REPLACE')
_vg = ob_arm.vertex_groups.new(name='LowerArm_R')
_vg.add([0, 2, 4, 6, 8, 10, 24, 26, 28, 30, 32, 34, 58, 60, 62, 64, 66, 68], 1.0, 'REPLACE')
_vg = ob_arm.vertex_groups.new(name='UpperArm_L')
for _i, _w in zip([5, 7, 9, 13, 15, 17, 19, 21, 23, 25, 29, 31, 33, 37, 39, 41, 43, 45, 47, 49, 51, 53, 55, 57], [0.0, 0.0, 0.0, 1.0, 1.0, 1.0, 1.0, 1.0, 1.0, 0.0, 1.0, 1.0, 0.0, 1.0, 1.0, 1.0, 1.0, 1.0, 1.0, 1.0, 1.0, 1.0, 1.0, 1.0]): _vg.add([_i], _w, 'REPLACE')
_vg = ob_arm.vertex_groups.new(name='UpperArm_R')
_vg.add([12, 14, 16, 18, 20, 22, 28, 30, 36, 38, 40, 42, 44, 46, 48, 50, 52, 54, 56], 1.0, 'REPLACE')
_m = ob_arm.modifiers.new('Armature', 'ARMATURE')
_m.object = ob_armature
ob_skin.location = (0.002513, -0.01114, 2.841)
ob_skin.rotation_euler = (3.53e-08, 1.633, -1.069e-09)
ob_skin.scale = (0.6855, 0.6855, 0.6855)
ob_skin.lock_rotations_4d = False
ob_skin.empty_display_type = 'ARROWS'
ob_skin.color = (0.0, 0.0, 0.0, 1.0)
ob_skin.lineart.crease_threshold = 0.0
_vg = ob_skin.vertex_groups.new(name='Spine2')
_vg.add([0, 1, 2, 3], 1.0, 'REPLACE')
_m = ob_skin.modifiers.new('Armature', 'ARMATURE')
_m.object = ob_armature
ob_cap.location = (0.002303, -0.03106, 4.383)
ob_cap.rotation_euler = (0.5218, -0.4291, -0.1364)
ob_cap.scale = (0.2463, 0.2463, 0.116)
ob_cap.lock_rotations_4d = False
ob_cap.empty_display_type = 'ARROWS'
ob_cap.color = (0.0, 0.0, 0.0, 1.0)
ob_cap.lineart.crease_threshold = 0.0
_vg = ob_cap.vertex_groups.new(name='Cap')
_vg.add([0, 1, 2, 3, 4, 5, 6, 7, 8, 9, 10, 11, 12, 13, 14, 15, 16, 17, 18, 19, 20, 21, 22, 23, 24, 25, 26, 27, 28, 29, 30, 31, 32, 33], 1.0, 'REPLACE')
_m = ob_cap.modifiers.new('Armature', 'ARMATURE')
_m.object = ob_armature
ob_bottle.location = (0.002303, -0.03392, 2.76)
ob_bottle.scale = (0.5237, 0.5237, 0.6405)
ob_bottle.lock_rotations_4d = False
ob_bottle.empty_display_type = 'ARROWS'
ob_bottle.color = (0.0, 0.0, 0.0, 1.0)
ob_bottle.lineart.crease_threshold = 0.0
_vg = ob_bottle.vertex_groups.new(name='Spine1')
for _i, _w in zip([0, 1, 2, 3, 4, 5, 6, 7, 8, 9, 10, 11, 12, 13, 14, 15, 16, 17, 36, 37, 94, 95, 96, 97, 98, 99, 100, 101, 102, 103, 104, 105, 106, 107, 108, 109, 110, 111, 112, 113, 114, 115, 116, 117, 118, 119, 120, 121, 122, 123, 124, 125, 126, 127, 128, 129], [1.0, 1.0, 1.0, 1.0, 1.0, 1.0, 1.0, 1.0, 1.0, 1.0, 1.0, 1.0, 1.0, 1.0, 1.0, 1.0, 1.0, 1.0, 1.0, 1.0, 1.0, 0.9909, 1.0, 0.9992, 1.0, 0.9999, 1.0, 0.9999, 1.0, 1.0, 1.0, 1.0, 1.0, 1.0, 1.0, 1.0, 1.0, 1.0, 0.9833, 0.9834, 0.9859, 0.9979, 0.9948, 0.9999, 0.9982, 1.0, 1.0, 1.0, 0.9875, 0.9999, 0.9856, 0.9909, 0.9677, 0.9572, 0.9781, 0.9779]): _vg.add([_i], _w, 'REPLACE')
_vg = ob_bottle.vertex_groups.new(name='Spine2')
for _i, _w in zip([40, 41, 42, 43, 44, 45, 46, 47, 48, 49, 50, 51, 52, 53, 54, 55, 56, 57, 58, 59, 60, 61, 62, 63, 64, 65, 66, 67, 68, 69, 70, 71, 72, 73, 74, 75], [1.0, 1.0, 1.0, 1.0, 0.9992, 1.0, 0.9852, 1.0, 0.9922, 1.0, 0.9973, 0.9999, 0.9982, 1.0, 0.9997, 1.0, 0.9999, 1.0, 0.9998, 1.0, 0.9998, 1.0, 0.9989, 1.0, 0.9956, 1.0, 0.9978, 1.0, 0.9986, 1.0, 0.9996, 1.0, 1.0, 1.0, 1.0, 1.0]): _vg.add([_i], _w, 'REPLACE')
_vg = ob_bottle.vertex_groups.new(name='Spine3')
for _i, _w in zip([76, 77, 78, 79, 80, 81, 82, 83, 84, 85, 86, 87, 88, 89, 90, 91, 92, 93], [0.9932, 0.9972, 0.9947, 0.9965, 0.9984, 0.9927, 0.9996, 0.9953, 0.9995, 0.9998, 0.9989, 1.0, 0.9993, 0.9999, 0.9994, 0.9996, 0.9994, 0.9994]): _vg.add([_i], _w, 'REPLACE')
_vg = ob_bottle.vertex_groups.new(name='Spine4')
for _i, _w in zip([18, 19, 20, 21, 22, 23, 24, 25, 26, 27, 28, 29, 30, 31, 32, 33, 34, 35, 38, 39], [1.0, 0.9999, 1.0, 0.9999, 1.0, 1.0, 1.0, 1.0, 1.0, 1.0, 1.0, 1.0, 1.0, 1.0, 1.0, 1.0, 1.0, 1.0, 0.03529, 0.2275]): _vg.add([_i], _w, 'REPLACE')
_vg = ob_bottle.vertex_groups.new(name='Cap')
_vg = ob_bottle.vertex_groups.new(name='UpperLeg_L')
_vg = ob_bottle.vertex_groups.new(name='UpperLeg_R')
_m = ob_bottle.modifiers.new('Armature', 'ARMATURE')
_m.object = ob_armature
ob_lamp.location = (-12.28, -3.657, 7.553)
ob_lamp.lock_rotations_4d = False
ob_lamp.empty_display_type = 'ARROWS'
ob_lamp.color = (0.0, 0.0, 0.0, 1.0)
ob_lamp.lineart.crease_threshold = 0.0
ob_camera.location = (2.827, -9.266, 1.442)
ob_camera.rotation_euler = (0.8391, -0.04338, -0.06028)
ob_camera.lock_rotations_4d = False
ob_camera.empty_display_type = 'ARROWS'
ob_camera.color = (0.0, 0.0, 0.0, 1.0)
ob_camera.lineart.crease_threshold = 0.0
_c = ob_camera.constraints.new('TRACK_TO'); _c.name = 'AutoTrack'
_c.target = ob_bottle

# ---- collection membership
col_collection_1.objects.link(ob_armature)
col_collection_1.objects.link(ob_leg)
col_collection_1.objects.link(ob_arm)
col_collection_1.objects.link(ob_skin)
col_collection_1.objects.link(ob_cap)
col_collection_1.objects.link(ob_bottle)
col_collection_20.objects.link(ob_lamp)
col_collection_20.objects.link(ob_camera)

# ---- scene / render settings (as saved in the file)
scene.camera = ob_camera
scene.frame_start = 1; scene.frame_end = 250; scene.frame_set(1)
scene.render.engine = 'BLENDER_EEVEE_NEXT'
scene.render.image_settings.file_format = 'JPEG'
scene.render.image_settings.color_mode = 'RGB'
scene.render.image_settings.compression = 90
scene.render.resolution_x = 800
scene.render.resolution_y = 600
scene.render.pixel_aspect_x = 100.0
scene.render.pixel_aspect_y = 100.0
scene.render.fps = 25
scene.render.dither_intensity = 0.0
scene.render.use_compositing = False
scene.render.use_sequencer = False
scene.render.bake_margin = 2
scene.render.bake_bias = 0.0
scene.render.use_stamp_time = False
scene.render.use_stamp_date = False
scene.render.use_stamp_frame = False
scene.render.use_stamp_camera = False
scene.render.use_stamp_scene = False
scene.render.use_stamp_filename = False
scene.render.use_stamp_render_time = False
scene.render.stamp_font_size = 0
scene.cycles.use_denoising = False
scene.cycles.samples = 10
scene.cycles.sampling_pattern = 'TABULATED_SOBOL'
scene.cycles.light_sampling_threshold = 0.0
scene.cycles.use_adaptive_sampling = False
scene.cycles.use_light_tree = False
scene.cycles.blur_glossy = 0.0
scene.cycles.volume_bounces = 1
scene.cycles.pixel_filter_type = 'GAUSSIAN'
scene.cycles.sample_clamp_indirect = 0.0
scene.view_settings.view_transform = 'Raw'
bpy.context.view_layer.update()
